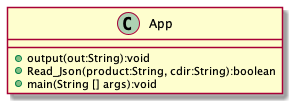

The diagram above was rendered by PlantUML. Its source (embedded in the PNG):
@startuml

class App {
  +output(out:String):void
  +Read_Json(product:String, cdir:String):boolean
  +main(String [] args):void
}

@enduml